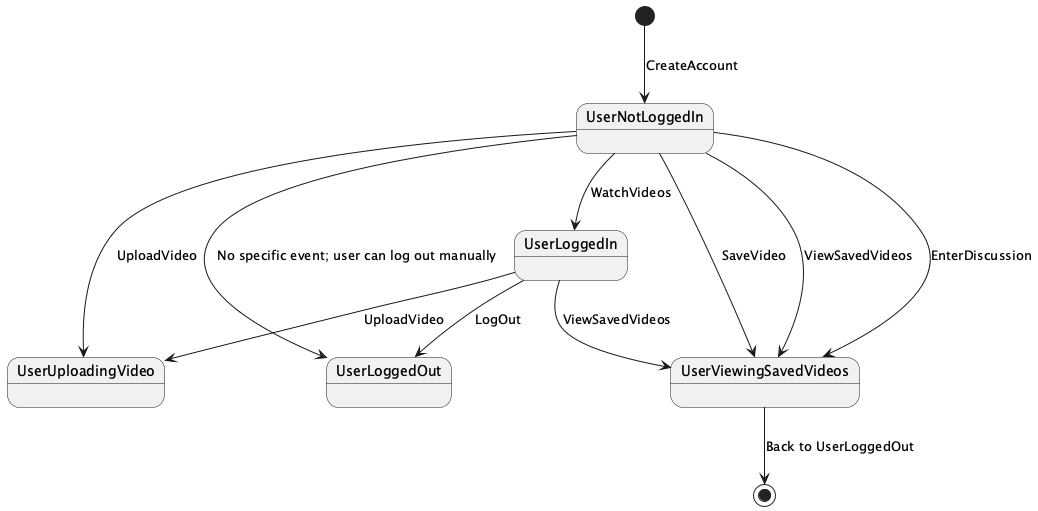

The diagram above was rendered by PlantUML. Its source (embedded in the PNG):
@startuml

[*] --> UserNotLoggedIn : CreateAccount
UserNotLoggedIn --> UserLoggedIn : WatchVideos
UserNotLoggedIn --> UserUploadingVideo : UploadVideo
UserNotLoggedIn --> UserViewingSavedVideos : SaveVideo
UserNotLoggedIn --> UserViewingSavedVideos : ViewSavedVideos
UserNotLoggedIn --> UserViewingSavedVideos : EnterDiscussion
UserNotLoggedIn --> UserLoggedOut : No specific event; user can log out manually
UserLoggedIn --> UserLoggedOut : LogOut
UserLoggedIn --> UserUploadingVideo : UploadVideo
UserLoggedIn --> UserViewingSavedVideos : ViewSavedVideos

UserViewingSavedVideos --> [*] : Back to UserLoggedOut

@enduml